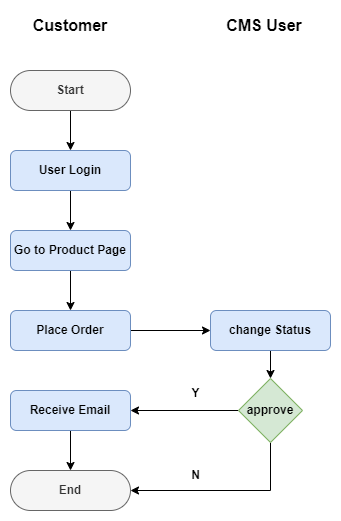

The diagram above was exported from draw.io. Its source (the exported page's mxGraphModel, read from the mxfile embedded in the PNG):
<mxGraphModel dx="1434" dy="764" grid="1" gridSize="10" guides="1" tooltips="1" connect="1" arrows="1" fold="1" page="1" pageScale="1" pageWidth="827" pageHeight="1169" math="0" shadow="0">
  <root>
    <mxCell id="WIyWlLk6GJQsqaUBKTNV-0" />
    <mxCell id="WIyWlLk6GJQsqaUBKTNV-1" parent="WIyWlLk6GJQsqaUBKTNV-0" />
    <mxCell id="v1jG-2S-GxF6Jveq0TYG-3" value="" style="edgeStyle=orthogonalEdgeStyle;rounded=0;orthogonalLoop=1;jettySize=auto;html=1;fontStyle=1" edge="1" parent="WIyWlLk6GJQsqaUBKTNV-1" source="WIyWlLk6GJQsqaUBKTNV-3" target="v1jG-2S-GxF6Jveq0TYG-0">
      <mxGeometry relative="1" as="geometry" />
    </mxCell>
    <mxCell id="WIyWlLk6GJQsqaUBKTNV-3" value="Start" style="rounded=1;whiteSpace=wrap;html=1;fontSize=12;glass=0;strokeWidth=1;shadow=0;fontStyle=1;fillColor=#f5f5f5;strokeColor=#666666;arcSize=50;fontColor=#333333;" parent="WIyWlLk6GJQsqaUBKTNV-1" vertex="1">
      <mxGeometry x="160" y="80" width="120" height="40" as="geometry" />
    </mxCell>
    <mxCell id="WIyWlLk6GJQsqaUBKTNV-11" value="End" style="rounded=1;whiteSpace=wrap;html=1;fontSize=12;glass=0;strokeWidth=1;shadow=0;fontStyle=1;fillColor=#f5f5f5;strokeColor=#666666;arcSize=50;fontColor=#333333;" parent="WIyWlLk6GJQsqaUBKTNV-1" vertex="1">
      <mxGeometry x="160" y="480" width="120" height="40" as="geometry" />
    </mxCell>
    <mxCell id="v1jG-2S-GxF6Jveq0TYG-4" value="" style="edgeStyle=orthogonalEdgeStyle;rounded=0;orthogonalLoop=1;jettySize=auto;html=1;fontStyle=1" edge="1" parent="WIyWlLk6GJQsqaUBKTNV-1" source="v1jG-2S-GxF6Jveq0TYG-0" target="v1jG-2S-GxF6Jveq0TYG-2">
      <mxGeometry relative="1" as="geometry" />
    </mxCell>
    <mxCell id="v1jG-2S-GxF6Jveq0TYG-0" value="User Login" style="rounded=1;whiteSpace=wrap;html=1;fontSize=12;glass=0;strokeWidth=1;shadow=0;fontStyle=1;fillColor=#dae8fc;strokeColor=#6c8ebf;" vertex="1" parent="WIyWlLk6GJQsqaUBKTNV-1">
      <mxGeometry x="160" y="160" width="120" height="40" as="geometry" />
    </mxCell>
    <mxCell id="v1jG-2S-GxF6Jveq0TYG-9" value="" style="edgeStyle=orthogonalEdgeStyle;rounded=0;orthogonalLoop=1;jettySize=auto;html=1;fontStyle=1" edge="1" parent="WIyWlLk6GJQsqaUBKTNV-1" source="v1jG-2S-GxF6Jveq0TYG-1" target="v1jG-2S-GxF6Jveq0TYG-6">
      <mxGeometry relative="1" as="geometry" />
    </mxCell>
    <mxCell id="v1jG-2S-GxF6Jveq0TYG-1" value="Place Order" style="rounded=1;whiteSpace=wrap;html=1;fontSize=12;glass=0;strokeWidth=1;shadow=0;fontStyle=1;fillColor=#dae8fc;strokeColor=#6c8ebf;" vertex="1" parent="WIyWlLk6GJQsqaUBKTNV-1">
      <mxGeometry x="160" y="320" width="120" height="40" as="geometry" />
    </mxCell>
    <mxCell id="v1jG-2S-GxF6Jveq0TYG-5" value="" style="edgeStyle=orthogonalEdgeStyle;rounded=0;orthogonalLoop=1;jettySize=auto;html=1;fontStyle=1" edge="1" parent="WIyWlLk6GJQsqaUBKTNV-1" source="v1jG-2S-GxF6Jveq0TYG-2" target="v1jG-2S-GxF6Jveq0TYG-1">
      <mxGeometry relative="1" as="geometry" />
    </mxCell>
    <mxCell id="v1jG-2S-GxF6Jveq0TYG-2" value="Go to Product Page" style="rounded=1;whiteSpace=wrap;html=1;fontSize=12;glass=0;strokeWidth=1;shadow=0;fontStyle=1;fillColor=#dae8fc;strokeColor=#6c8ebf;" vertex="1" parent="WIyWlLk6GJQsqaUBKTNV-1">
      <mxGeometry x="160" y="240" width="120" height="40" as="geometry" />
    </mxCell>
    <mxCell id="v1jG-2S-GxF6Jveq0TYG-10" value="" style="edgeStyle=orthogonalEdgeStyle;rounded=0;orthogonalLoop=1;jettySize=auto;html=1;fontStyle=1" edge="1" parent="WIyWlLk6GJQsqaUBKTNV-1" source="v1jG-2S-GxF6Jveq0TYG-6" target="v1jG-2S-GxF6Jveq0TYG-8">
      <mxGeometry relative="1" as="geometry" />
    </mxCell>
    <mxCell id="v1jG-2S-GxF6Jveq0TYG-6" value="change Status" style="rounded=1;whiteSpace=wrap;html=1;fontSize=12;glass=0;strokeWidth=1;shadow=0;fontStyle=1;fillColor=#dae8fc;strokeColor=#6c8ebf;" vertex="1" parent="WIyWlLk6GJQsqaUBKTNV-1">
      <mxGeometry x="360" y="320" width="120" height="40" as="geometry" />
    </mxCell>
    <mxCell id="v1jG-2S-GxF6Jveq0TYG-13" value="" style="edgeStyle=orthogonalEdgeStyle;rounded=0;orthogonalLoop=1;jettySize=auto;html=1;fontStyle=1" edge="1" parent="WIyWlLk6GJQsqaUBKTNV-1" source="v1jG-2S-GxF6Jveq0TYG-8" target="v1jG-2S-GxF6Jveq0TYG-11">
      <mxGeometry relative="1" as="geometry" />
    </mxCell>
    <mxCell id="v1jG-2S-GxF6Jveq0TYG-16" style="edgeStyle=orthogonalEdgeStyle;rounded=0;orthogonalLoop=1;jettySize=auto;html=1;entryX=1;entryY=0.5;entryDx=0;entryDy=0;fontStyle=1" edge="1" parent="WIyWlLk6GJQsqaUBKTNV-1" source="v1jG-2S-GxF6Jveq0TYG-8" target="WIyWlLk6GJQsqaUBKTNV-11">
      <mxGeometry relative="1" as="geometry">
        <Array as="points">
          <mxPoint x="420" y="500" />
        </Array>
      </mxGeometry>
    </mxCell>
    <mxCell id="v1jG-2S-GxF6Jveq0TYG-8" value="approve" style="rhombus;whiteSpace=wrap;html=1;fontStyle=1;fillColor=#d5e8d4;strokeColor=#82b366;" vertex="1" parent="WIyWlLk6GJQsqaUBKTNV-1">
      <mxGeometry x="388" y="388" width="64" height="64" as="geometry" />
    </mxCell>
    <mxCell id="v1jG-2S-GxF6Jveq0TYG-12" value="" style="edgeStyle=orthogonalEdgeStyle;rounded=0;orthogonalLoop=1;jettySize=auto;html=1;fontStyle=1" edge="1" parent="WIyWlLk6GJQsqaUBKTNV-1" source="v1jG-2S-GxF6Jveq0TYG-11" target="WIyWlLk6GJQsqaUBKTNV-11">
      <mxGeometry relative="1" as="geometry" />
    </mxCell>
    <mxCell id="v1jG-2S-GxF6Jveq0TYG-11" value="Receive Email" style="rounded=1;whiteSpace=wrap;html=1;fontSize=12;glass=0;strokeWidth=1;shadow=0;fontStyle=1;fillColor=#dae8fc;strokeColor=#6c8ebf;" vertex="1" parent="WIyWlLk6GJQsqaUBKTNV-1">
      <mxGeometry x="160" y="400" width="120" height="40" as="geometry" />
    </mxCell>
    <mxCell id="v1jG-2S-GxF6Jveq0TYG-14" value="Y" style="text;html=1;align=center;verticalAlign=middle;resizable=0;points=[];autosize=1;strokeColor=none;fillColor=none;fontStyle=1" vertex="1" parent="WIyWlLk6GJQsqaUBKTNV-1">
      <mxGeometry x="330" y="388" width="30" height="30" as="geometry" />
    </mxCell>
    <mxCell id="v1jG-2S-GxF6Jveq0TYG-15" value="N" style="text;html=1;align=center;verticalAlign=middle;resizable=0;points=[];autosize=1;strokeColor=none;fillColor=none;fontStyle=1" vertex="1" parent="WIyWlLk6GJQsqaUBKTNV-1">
      <mxGeometry x="330" y="470" width="30" height="30" as="geometry" />
    </mxCell>
    <mxCell id="v1jG-2S-GxF6Jveq0TYG-17" value="Customer" style="text;html=1;strokeColor=none;fillColor=none;align=center;verticalAlign=middle;whiteSpace=wrap;rounded=0;fontSize=16;fontStyle=1" vertex="1" parent="WIyWlLk6GJQsqaUBKTNV-1">
      <mxGeometry x="190" y="20" width="60" height="30" as="geometry" />
    </mxCell>
    <mxCell id="v1jG-2S-GxF6Jveq0TYG-18" value="CMS User" style="text;html=1;strokeColor=none;fillColor=none;align=center;verticalAlign=middle;whiteSpace=wrap;rounded=0;fontSize=16;fontStyle=1" vertex="1" parent="WIyWlLk6GJQsqaUBKTNV-1">
      <mxGeometry x="359" y="20" width="110" height="30" as="geometry" />
    </mxCell>
  </root>
</mxGraphModel>